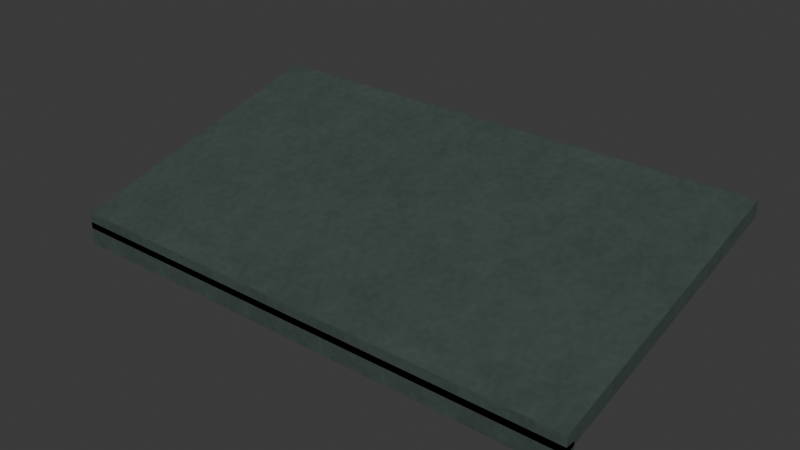 # Source: sloped-metal-awning.lod0.blend  (saved by Blender 4.3.34; exported with 4.5.12 LTS)
import bpy
from mathutils import Matrix  # noqa: F401  (used for matrix-valued properties, if any)

bpy.ops.wm.read_factory_settings(use_empty=True)
scene = bpy.context.scene
scene.name = 'Scene'

# ---- collections
col_collection = bpy.data.collections.new('Collection'); scene.collection.children.link(col_collection)

# ---- images (referenced by path relative to the original .blend; pixels are not part of the script)
import os
ASSET_DIR = os.environ.get("B2B_ASSET_DIR", "")  # directory of the original .blend (textures are referenced by path, not embedded)
HERE = os.path.dirname(os.path.abspath(__file__))  # packed textures are extracted next to this script under _unpacked/

def load_image(name, relpath, width, height, colorspace="sRGB"):
    """Load a texture the original file referenced (path relative to the .blend, or extracted next to this script)."""
    p = next((c for c in (os.path.join(HERE, relpath), os.path.join(ASSET_DIR, relpath)) if relpath and os.path.exists(c)), "")
    if p:
        img = bpy.data.images.load(p, check_existing=True)
        img.name = name
    else:  # same state as the original file: an image datablock whose file is absent (Cycles renders it pink)
        img = bpy.data.images.new(name, width, height)
        img.source = "FILE"
        img.filepath = "//" + (relpath or name)
    img.colorspace_settings.name = colorspace
    return img
img_painted_metal_color_png = load_image('painted-metal-color.png', '_unpacked/painted-metal-color.7abd9a76.png', 480, 480, 'sRGB')
img_painted_metal_normal_png = load_image('painted-metal-normal.png', '_unpacked/painted-metal-normal.ea7b61ae.png', 480, 480, 'Non-Color')
img_painted_metal_orm_png = load_image('painted-metal-orm.png', '_unpacked/painted-metal-orm.7951ee23.png', 480, 480, 'Non-Color')

# ---- materials (node trees are filled in below, after node groups)
mat_city_painted_metal_metre_uv = bpy.data.materials.new('City painted-metal metre UV')
mat_city_painted_metal_metre_uv.use_backface_culling = True

# ---- material node trees
mat_city_painted_metal_metre_uv.use_nodes = True; mat_city_painted_metal_metre_uv.node_tree.nodes.clear()
_N = mat_city_painted_metal_metre_uv.node_tree.nodes; _L = mat_city_painted_metal_metre_uv.node_tree.links
n0 = _N.new('ShaderNodeBsdfPrincipled'); n0.name = 'Principled BSDF'; n0.location = (10, 300)
n1 = _N.new('ShaderNodeOutputMaterial'); n1.name = 'Material Output'; n1.location = (300, 300)
n2 = _N.new('ShaderNodeUVMap'); n2.name = 'UV Map'; n2.location = (0, 0)
n2.uv_map = 'UVMap'
n3 = _N.new('ShaderNodeVectorMath'); n3.name = 'Metres to shared physical repeat'; n3.location = (0, 0)
n3.operation = 'MULTIPLY'
n3.inputs[1].default_value = (1.25, 1.25, 1.0)
n4 = _N.new('ShaderNodeTexImage'); n4.name = 'Image Texture'; n4.location = (0, 0)
n4.image = img_painted_metal_color_png
n5 = _N.new('ShaderNodeTexImage'); n5.name = 'Image Texture.001'; n5.location = (0, 0)
n5.image = img_painted_metal_normal_png
n6 = _N.new('ShaderNodeTexImage'); n6.name = 'Image Texture.002'; n6.location = (0, 0)
n6.image = img_painted_metal_orm_png
n7 = _N.new('ShaderNodeNormalMap'); n7.name = 'Normal Map'; n7.location = (0, 0)
n7.uv_map = 'UVMap'
n8 = _N.new('ShaderNodeSeparateColor'); n8.name = 'Separate Color'; n8.location = (0, 0)
_L.new(n0.outputs[0], n1.inputs[0])
_L.new(n2.outputs[0], n3.inputs[0])
_L.new(n3.outputs[0], n4.inputs[0])
_L.new(n3.outputs[0], n5.inputs[0])
_L.new(n3.outputs[0], n6.inputs[0])
_L.new(n4.outputs[0], n0.inputs[0])
_L.new(n5.outputs[0], n7.inputs[1])
_L.new(n7.outputs[0], n0.inputs[5])
_L.new(n6.outputs[0], n8.inputs[0])
_L.new(n8.outputs[1], n0.inputs[2])
_L.new(n8.outputs[2], n0.inputs[1])
n1.is_active_output = True

# ---- world
world_world = bpy.data.worlds.new('World'); scene.world = world_world
world_world.use_nodes = True; world_world.node_tree.nodes.clear()
_N = world_world.node_tree.nodes; _L = world_world.node_tree.links
n0 = _N.new('ShaderNodeOutputWorld'); n0.name = 'World Output'; n0.location = (300, 300)
n1 = _N.new('ShaderNodeBackground'); n1.name = 'Background'; n1.location = (10, 300)
n1.inputs[0].default_value = (0.05088, 0.05088, 0.05088, 1.0)
_L.new(n1.outputs[0], n0.inputs[0])
n0.is_active_output = True
world_world.color = (0.05088, 0.05088, 0.05088)
world_world.sun_shadow_jitter_overblur = 0.0

# ---- meshes
me_folded_weather_hood = bpy.data.meshes.new('Folded weather hood')
me_folded_weather_hood.from_pydata([(-0.8, -0.02, 2.7), (-0.8, -0.87, 2.48), (-0.8, -0.87, 2.43), (-0.8, -0.02, 2.65), (0.8, -0.02, 2.7), (0.8, -0.87, 2.48), (0.8, -0.87, 2.43), (0.8, -0.02, 2.65)], [], [(3, 2, 1, 0), (4, 5, 6, 7), (0, 1, 5, 4), (1, 2, 6, 5), (2, 3, 7, 6), (3, 0, 4, 7)])
_uv = me_folded_weather_hood.uv_layers.new(name='UVMap')
_uv.uv.foreach_set('vector', [-0.02, 2.65, -0.87, 2.43, -0.87, 2.48, -0.02, 2.7, -0.02, 2.7, -0.87, 2.48, -0.87, 2.43, -0.02, 2.65, -0.8, -0.02, -0.8, -0.87, 0.8, -0.87, 0.8, -0.02, -0.8, 2.48, -0.8, 2.43, 0.8, 2.43, 0.8, 2.48, -0.8, -0.87, -0.8, -0.02, 0.8, -0.02, 0.8, -0.87, -0.8, 2.65, -0.8, 2.7, 0.8, 2.7, 0.8, 2.65])
me_folded_weather_hood.materials.append(mat_city_painted_metal_metre_uv)
me_folded_weather_hood.update()
me_hemmed_leading_valance = bpy.data.meshes.new('Hemmed leading valance')
me_hemmed_leading_valance.from_pydata([(-0.8, -0.84, 2.38), (-0.8, -0.87, 2.38), (-0.8, -0.87, 2.45), (-0.8, -0.84, 2.45), (0.8, -0.84, 2.38), (0.8, -0.87, 2.38), (0.8, -0.87, 2.45), (0.8, -0.84, 2.45)], [], [(3, 0, 1, 2), (4, 7, 6, 5), (0, 4, 5, 1), (1, 5, 6, 2), (2, 6, 7, 3), (3, 7, 4, 0)])
_uv = me_hemmed_leading_valance.uv_layers.new(name='UVMap')
_uv.uv.foreach_set('vector', [-0.84, 2.45, -0.84, 2.38, -0.87, 2.38, -0.87, 2.45, -0.84, 2.38, -0.84, 2.45, -0.87, 2.45, -0.87, 2.38, -0.8, -0.84, 0.8, -0.84, 0.8, -0.87, -0.8, -0.87, -0.8, 2.38, 0.8, 2.38, 0.8, 2.45, -0.8, 2.45, -0.8, -0.87, 0.8, -0.87, 0.8, -0.84, -0.8, -0.84, -0.8, 2.45, 0.8, 2.45, 0.8, 2.38, -0.8, 2.38])
me_hemmed_leading_valance.materials.append(mat_city_painted_metal_metre_uv)
me_hemmed_leading_valance.update()
me_folded_triangular_side_support = bpy.data.meshes.new('Folded triangular side support')
me_folded_triangular_side_support.from_pydata([(-0.6725, -0.06, 2.37), (-0.6725, -0.8, 2.44), (-0.6725, -0.54, 2.47), (-0.6725, -0.06, 2.62), (-0.6475, -0.06, 2.37), (-0.6475, -0.8, 2.44), (-0.6475, -0.54, 2.47), (-0.6475, -0.06, 2.62)], [], [(3, 0, 1, 2), (4, 7, 6, 5), (0, 4, 5, 1), (1, 5, 6, 2), (2, 6, 7, 3), (3, 7, 4, 0)])
_uv = me_folded_triangular_side_support.uv_layers.new(name='UVMap')
_uv.uv.foreach_set('vector', [-0.06, 2.62, -0.06, 2.37, -0.8, 2.44, -0.54, 2.47, -0.06, 2.37, -0.06, 2.62, -0.54, 2.47, -0.8, 2.44, -0.6725, -0.06, -0.6475, -0.06, -0.6475, -0.8, -0.6725, -0.8, -0.6725, -0.8, -0.6475, -0.8, -0.6475, -0.54, -0.6725, -0.54, -0.6725, -0.54, -0.6475, -0.54, -0.6475, -0.06, -0.6725, -0.06, -0.6725, 2.62, -0.6475, 2.62, -0.6475, 2.37, -0.6725, 2.37])
me_folded_triangular_side_support.materials.append(mat_city_painted_metal_metre_uv)
me_folded_triangular_side_support.update()
me_folded_triangular_side_support_001 = bpy.data.meshes.new('Folded triangular side support.001')
me_folded_triangular_side_support_001.from_pydata([(0.6475, -0.06, 2.37), (0.6475, -0.8, 2.44), (0.6475, -0.54, 2.47), (0.6475, -0.06, 2.62), (0.6725, -0.06, 2.37), (0.6725, -0.8, 2.44), (0.6725, -0.54, 2.47), (0.6725, -0.06, 2.62)], [], [(3, 0, 1, 2), (4, 7, 6, 5), (0, 4, 5, 1), (1, 5, 6, 2), (2, 6, 7, 3), (3, 7, 4, 0)])
_uv = me_folded_triangular_side_support_001.uv_layers.new(name='UVMap')
_uv.uv.foreach_set('vector', [-0.06, 2.62, -0.06, 2.37, -0.8, 2.44, -0.54, 2.47, -0.06, 2.37, -0.06, 2.62, -0.54, 2.47, -0.8, 2.44, 0.6475, -0.06, 0.6725, -0.06, 0.6725, -0.8, 0.6475, -0.8, 0.6475, -0.8, 0.6725, -0.8, 0.6725, -0.54, 0.6475, -0.54, 0.6475, -0.54, 0.6725, -0.54, 0.6725, -0.06, 0.6475, -0.06, 0.6475, 2.62, 0.6725, 2.62, 0.6725, 2.37, 0.6475, 2.37])
me_folded_triangular_side_support_001.materials.append(mat_city_painted_metal_metre_uv)
me_folded_triangular_side_support_001.update()

# ---- objects
ob_folded_weather_hood = bpy.data.objects.new('Folded weather hood', me_folded_weather_hood)
ob_hemmed_leading_valance = bpy.data.objects.new('Hemmed leading valance', me_hemmed_leading_valance)
ob_folded_triangular_side_support = bpy.data.objects.new('Folded triangular side support', me_folded_triangular_side_support)
ob_folded_triangular_side_support_001 = bpy.data.objects.new('Folded triangular side support.001', me_folded_triangular_side_support_001)

# ---- transforms, parenting, visibility, modifiers, constraints
ob_folded_weather_hood.location = (0.0, 0.0, 0.0)
ob_hemmed_leading_valance.location = (0.0, 0.0, 0.0)
ob_folded_triangular_side_support.location = (0.0, 0.0, 0.0)
ob_folded_triangular_side_support_001.location = (0.0, 0.0, 0.0)

# ---- collection membership
col_collection.objects.link(ob_folded_weather_hood)
col_collection.objects.link(ob_hemmed_leading_valance)
col_collection.objects.link(ob_folded_triangular_side_support)
col_collection.objects.link(ob_folded_triangular_side_support_001)

# ---- scene / render settings (as saved in the file)
scene.frame_start = 1; scene.frame_end = 250; scene.frame_set(1)
scene.render.engine = 'BLENDER_EEVEE_NEXT'
bpy.context.view_layer.update()

# ---- added for rendering (the .blend has no active camera and no usable light): camera, sun
cam_auto = bpy.data.cameras.new('AutoCamera')
cam_auto.lens = 50.0
cam_auto.sensor_width = 36.0
cam_auto.clip_end = 1000.0
ob_auto_camera = bpy.data.objects.new('AutoCamera', cam_auto)
scene.collection.objects.link(ob_auto_camera)
ob_auto_camera.location = (1.70387, -2.48965, 3.8981)
ob_auto_camera.rotation_euler = (1.09748, -7.21219e-08, 0.694738)
scene.camera = ob_auto_camera
light_auto_sun = bpy.data.lights.new('AutoSun', 'SUN')
light_auto_sun.energy = 3.0
light_auto_sun.angle = 0.0523599
ob_auto_sun = bpy.data.objects.new('AutoSun', light_auto_sun)
scene.collection.objects.link(ob_auto_sun)
ob_auto_sun.rotation_euler = (0.872665, 0.174533, 0.523599)
bpy.context.view_layer.update()
